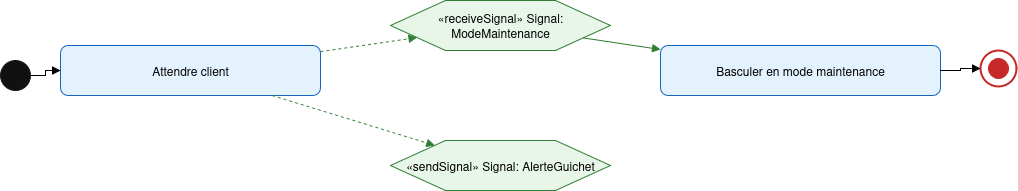

The diagram above was exported from draw.io. Its source (the exported page's mxGraphModel, read from the mxfile embedded in the PNG):
<mxGraphModel dx="1228" dy="579" grid="1" gridSize="10" guides="1" tooltips="1" connect="1" arrows="1" fold="1" page="1" pageScale="1" pageWidth="1600" pageHeight="900" background="#ffffff" math="0" shadow="0">
  <root>
    <mxCell id="0" />
    <mxCell id="1" parent="0" />
    <mxCell id="81" value="" style="shape=ellipse;whiteSpace=wrap;html=1;fillColor=#111111;strokeColor=#111111;" parent="1" vertex="1">
      <mxGeometry x="80" y="140" width="30" height="30" as="geometry" />
    </mxCell>
    <mxCell id="82" value="Attendre client" style="shape=rect;rounded=1;whiteSpace=wrap;html=1;fillColor=#e3f2fd;strokeColor=#1565c0;" parent="1" vertex="1">
      <mxGeometry x="140" y="125" width="260" height="50" as="geometry" />
    </mxCell>
    <mxCell id="83" value="«receiveSignal» Signal: ModeMaintenance" style="shape=hexagon;perimeter=hexagonPerimeter2;whiteSpace=wrap;html=1;fillColor=#e8f5e9;strokeColor=#2e7d32;" parent="1" vertex="1">
      <mxGeometry x="470" y="80" width="220" height="50" as="geometry" />
    </mxCell>
    <mxCell id="84" value="«sendSignal» Signal: AlerteGuichet" style="shape=hexagon;perimeter=hexagonPerimeter2;whiteSpace=wrap;html=1;fillColor=#e8f5e9;strokeColor=#2e7d32;" parent="1" vertex="1">
      <mxGeometry x="470" y="220" width="220" height="50" as="geometry" />
    </mxCell>
    <mxCell id="85" value="Basculer en mode maintenance" style="shape=rect;rounded=1;whiteSpace=wrap;html=1;fillColor=#e3f2fd;strokeColor=#1565c0;" parent="1" vertex="1">
      <mxGeometry x="740" y="125" width="280" height="50" as="geometry" />
    </mxCell>
    <mxCell id="86" value="" style="shape=ellipse;whiteSpace=wrap;html=1;fillColor=#ffffff;strokeColor=#c62828;strokeWidth=2;" parent="1" vertex="1">
      <mxGeometry x="1060" y="130" width="36" height="36" as="geometry" />
    </mxCell>
    <mxCell id="87" value="" style="shape=ellipse;whiteSpace=wrap;html=1;fillColor=#c62828;strokeColor=#c62828;" parent="1" vertex="1">
      <mxGeometry x="1068" y="138" width="20" height="20" as="geometry" />
    </mxCell>
    <mxCell id="88" value="" style="edgeStyle=orthogonalEdgeStyle;rounded=0;endArrow=block;endFill=1;" parent="1" source="81" target="82" edge="1">
      <mxGeometry relative="1" as="geometry" />
    </mxCell>
    <mxCell id="89" value="" style="strokeColor=#2e7d32;endArrow=block;endFill=1;dashed=1;" parent="1" source="82" target="83" edge="1">
      <mxGeometry relative="1" as="geometry" />
    </mxCell>
    <mxCell id="90" value="" style="strokeColor=#2e7d32;endArrow=block;endFill=1;" parent="1" source="83" target="85" edge="1">
      <mxGeometry relative="1" as="geometry" />
    </mxCell>
    <mxCell id="91" value="" style="edgeStyle=orthogonalEdgeStyle;rounded=0;endArrow=block;endFill=1;" parent="1" source="85" target="86" edge="1">
      <mxGeometry relative="1" as="geometry" />
    </mxCell>
    <mxCell id="92" value="" style="strokeColor=#2e7d32;endArrow=block;endFill=1;dashed=1;" parent="1" source="82" target="84" edge="1">
      <mxGeometry relative="1" as="geometry" />
    </mxCell>
  </root>
</mxGraphModel>